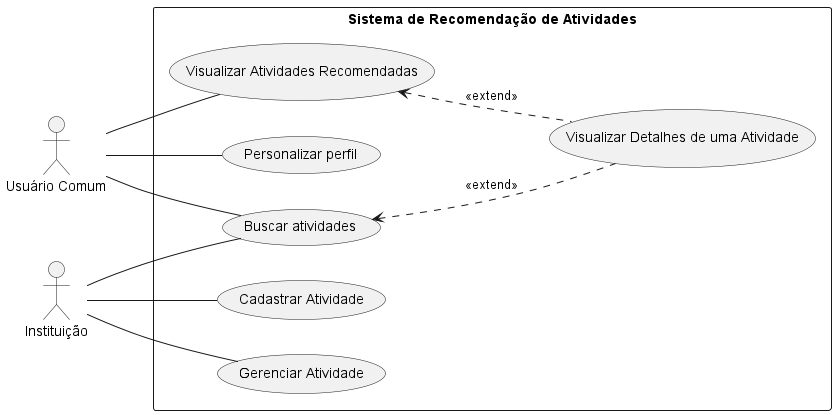

The diagram above was rendered by PlantUML. Its source (embedded in the PNG):
@startuml
    left to right direction

    actor "Usuário Comum" as User
    actor "Instituição" as Inst

    rectangle "Sistema de Recomendação de Atividades" {
        usecase "Personalizar perfil" as UC_PP
        usecase "Visualizar Atividades Recomendadas" as UC_VAR
        usecase "Visualizar Detalhes de uma Atividade" as UC_VDDUA
        usecase "Buscar atividades" as UC_BA
        usecase "Cadastrar Atividade" as UC_CNA
        usecase "Gerenciar Atividade" as UC_EAC
    
    }

    ' Relacionamentos do Usuário:
    User -- UC_PP
    User -- UC_VAR
    User -- UC_BA

    ' Relacionamentos da Instituição:
    Inst -- UC_BA
    Inst -- UC_CNA
    Inst -- UC_EAC

    'Extends:
    UC_VAR -[hidden]down- UC_VDDUA
    UC_BA -[hidden]down- UC_VDDUA

    UC_VAR <. UC_VDDUA : <<extend>>
    UC_BA <. UC_VDDUA : <<extend>>

@enduml